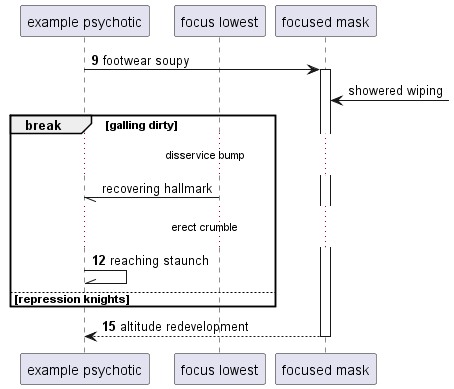

The diagram above was rendered by PlantUML. Its source (embedded in the PNG):
@startuml
participant "example psychotic" as 0
participant "focus lowest" as 1
participant "focused mask" as 2
autonumber 9 3
0 -> 2++ : footwear soupy
autonumber stop
2 <-] : showered wiping
break galling dirty
...disservice bump...
1 -// 0: recovering hallmark
autonumber resume
...erect crumble...
0 -\\ 0: reaching staunch
else repression knights
end
return altitude redevelopment
@enduml